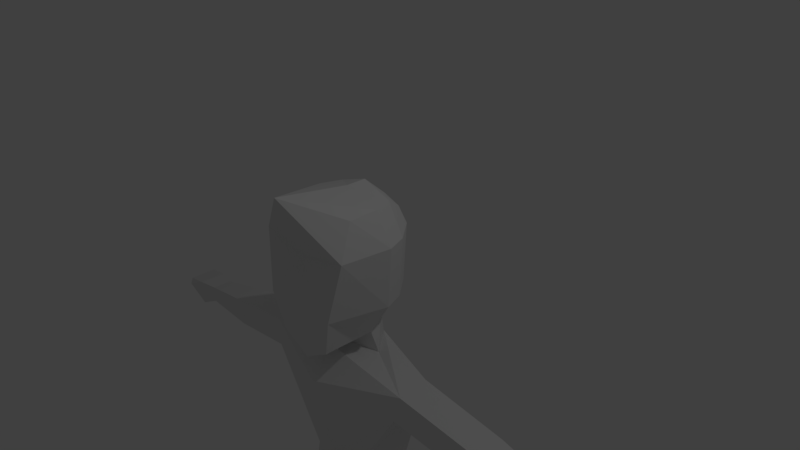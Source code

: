 # Source: TestCharacter.blend  (saved by Blender 2.79.0; exported with 4.5.12 LTS)
import bpy
from mathutils import Matrix  # noqa: F401  (used for matrix-valued properties, if any)

bpy.ops.wm.read_factory_settings(use_empty=True)
scene = bpy.context.scene
scene.name = 'Scene'

# ---- collections
col_collection_1 = bpy.data.collections.new('Collection 1'); scene.collection.children.link(col_collection_1)

# ---- materials (node trees are filled in below, after node groups)
mat_material = bpy.data.materials.new('Material')
mat_material.alpha_threshold = 0.0
mat_material.use_transparent_shadow = False
mat_material.roughness = 0.5
mat_material.line_color = (0.0, 0.0, 0.0, 1.0)

# ---- material node trees

# ---- world
world_world = bpy.data.worlds.new('World'); scene.world = world_world
world_world.color = (0.05088, 0.05088, 0.05088)
world_world.use_sun_shadow = False
world_world.sun_shadow_jitter_overblur = 0.0
world_world.cycles.sampling_method = 'MANUAL'

# ---- cameras
cam_camera = bpy.data.cameras.new('Camera')
cam_camera.clip_end = 100.0
cam_camera.lens = 35.0
cam_camera.sensor_width = 32.0
cam_camera.sensor_height = 18.0
cam_camera.ortho_scale = 7.314
cam_camera.dof.focus_distance = 0.0
cam_camera.dof.aperture_fstop = 128.0

# ---- lights
light_lamp = bpy.data.lights.new('Lamp', 'POINT')
light_lamp.transmission_factor = 0.0
light_lamp.cutoff_distance = 30.0
light_lamp.energy = 100.0
light_lamp.shadow_buffer_clip_start = 1.001
light_lamp.shadow_soft_size = 0.1
light_lamp.shadow_maximum_resolution = 0.006
light_lamp.use_absolute_resolution = True

# ---- meshes
me_cube = bpy.data.meshes.new('Cube')
me_cube.from_pydata([(0.2165, 0.2265, -0.4265), (0.4063, -1.081, -0.8392), (0.2728, 0.2636, 0.6941), (0.5449, -0.7555, 0.9188), (0.0, 0.2054, -0.5165), (0.0, -1.067, -1.078), (0.0, 0.2734, 0.7805), (0.0, -1.402, 1.233), (0.3536, 0.2734, -0.3349), (0.4116, 0.2734, 0.4983), (0.547, -1.142, -0.3152), (0.7006, -1.031, 0.4983), (0.0, 0.2734, -0.3632), (0.0, 0.2734, 0.3513), (0.0, -1.067, 0.3513), (0.0, -1.24, -0.3474), (0.301, -0.07805, -0.6655), (0.4063, -0.3475, -0.8392), (0.4305, -0.05044, 0.9188), (0.5358, -0.334, 0.9188), (0.0, -0.05044, 1.066), (0.0, -0.334, 1.066), (0.0, -0.5778, -0.7409), (0.0, -0.003578, -0.7447), (0.6204, -0.05044, -0.3349), (0.7257, -0.334, -0.3349), (0.6784, -0.05044, 0.4983), (0.7837, -0.334, 0.4983), (0.2757, -0.007882, -1.029), (0.4593, -0.2667, -1.158), (0.0, -0.497, -1.06), (0.0, 0.06659, -1.109), (0.2757, -0.007882, -1.029), (0.4593, -0.2667, -1.158), (0.0, -0.497, -1.06), (0.0, 0.06659, -1.109), (0.2757, -0.007882, -1.029), (0.4593, -0.2667, -1.158), (0.0, -0.497, -1.06), (0.0, 0.06659, -1.109), (0.2757, -0.007882, -1.029), (0.4593, -0.2667, -1.158), (0.0, -0.497, -1.06), (0.0, 0.06659, -1.109), (0.2432, 0.05631, -1.819), (0.0, 0.1308, -1.819), (1.203, -0.1514, -1.258), (1.241, -0.6242, -1.278), (1.087, -0.1005, -1.671), (0.0, -0.6846, -1.065), (1.163, -0.658, -1.657), (0.0, -1.003, -1.491), (0.2861, 0.0989, -3.069), (3.571, -0.2599, -1.929), (0.2861, 0.05209, -3.32), (0.0, 0.1734, -3.069), (0.6761, -0.08873, -3.115), (0.3849, -0.6541, -2.928), (0.0, -0.6541, -2.928), (3.548, 0.01895, -1.918), (3.571, -0.2599, -1.929), (3.479, 0.04893, -2.161), (3.524, -0.2798, -2.153), (2.277, 0.01734, -1.948), (2.349, -0.5093, -1.935), (2.387, -0.0307, -1.558), (2.423, -0.4773, -1.577), (0.2861, 0.05209, -3.32), (0.2861, 0.05209, -3.32), (0.0, 0.1266, -3.32), (0.6761, -0.1356, -3.366), (0.3849, -0.7009, -3.179), (0.0, -0.7009, -3.179), (3.548, 0.01895, -1.918), (0.0, 0.1266, -3.32), (0.6761, -0.1356, -3.366), (0.3849, -0.7009, -3.179), (0.0, -0.7009, -3.179), (0.0, 0.1266, -3.32), (0.6761, -0.1356, -3.366), (0.3849, -0.7009, -3.179), (0.0, -0.7009, -3.179), (3.479, 0.04893, -2.161), (3.524, -0.2798, -2.153), (3.866, 0.1144, -1.939), (3.899, -0.2876, -1.956), (3.767, 0.1577, -2.29), (3.813, -0.3176, -2.295), (4.241, 0.1566, -2.03), (4.273, -0.2455, -2.047), (4.195, 0.1775, -2.117), (4.242, -0.2978, -2.122), (0.2913, 0.06314, -3.508), (0.0, 0.1395, -3.671), (0.7336, -0.1496, -3.56), (0.4034, -0.7907, -3.349), (1.639e-09, -0.7988, -3.511), (0.2913, 0.06314, -3.508), (0.0, 0.1395, -3.671), (0.7336, -0.1496, -3.56), (0.4034, -0.7907, -3.349), (0.0, -0.7988, -3.511), (0.2609, -0.3203, -3.47), (0.2546, -0.3723, -3.489), (0.2913, 0.06314, -3.508), (0.0, 0.1395, -3.671), (0.7336, -0.1496, -3.56), (0.4034, -0.7907, -3.349), (0.0, -0.7988, -3.511), (0.4034, -0.7907, -3.349), (0.2609, -0.3203, -3.47), (0.2609, -0.3203, -3.47), (0.2609, -0.3203, -3.47), (0.2609, -0.3203, -3.47), (0.4034, -0.7907, -3.349), (0.0, -0.7988, -3.511), (0.0, -0.3284, -3.633), (0.2609, -0.3203, -3.47), (0.4034, -0.7907, -3.349), (0.0, -0.7988, -3.511), (0.0, -0.3284, -3.633), (0.2609, -0.3203, -3.47), (0.4034, -0.7907, -3.349), (0.0, -0.7988, -3.511), (0.0, -0.3284, -3.633), (0.2609, -0.3203, -3.47), (0.4034, -0.7907, -3.349), (0.0, -0.7988, -3.511), (0.0, -0.3284, -3.633), (0.7336, -0.1496, -3.56), (0.0, 0.1395, -3.671), (0.2913, 0.06314, -3.508), (0.2609, -0.3203, -3.47), (0.4034, -0.7907, -3.349), (0.0, -0.7988, -3.511), (0.0, -0.3284, -3.633), (0.2913, 0.06314, -3.508), (0.0, 0.1395, -3.671), (0.2913, 0.06314, -3.508), (0.2609, -0.3203, -3.47), (0.4034, -0.7907, -3.349), (0.0, -0.7988, -3.511), (0.0, -0.3284, -3.633), (0.2546, -0.3723, -3.489), (0.0, 0.1395, -3.671), (0.2913, 0.06314, -3.508), (0.2609, -0.3203, -3.47), (0.2609, -0.3203, -3.47), (0.4034, -0.7907, -3.349), (0.0, -0.7988, -3.511), (0.0, -0.3284, -3.633), (0.0, 0.1395, -3.671), (0.2913, 0.06314, -3.508), (0.2609, -0.3203, -3.47), (0.2609, -0.3203, -3.47), (0.4034, -0.7907, -3.349), (0.0, -0.7988, -3.511), (0.0, -0.3284, -3.633), (0.0, -0.3284, -3.633), (0.4422, -0.6969, -3.349), (0.2609, -0.3203, -3.47), (0.4034, -0.7907, -3.349), (0.2546, -0.3723, -3.489), (0.2913, 0.06314, -3.508), (0.7336, -0.1496, -3.56), (0.2609, -0.3203, -3.47), (0.2609, -0.3203, -3.47), (0.2546, -0.3723, -3.489), (0.2609, -0.3203, -3.47), (0.2609, -0.3203, -3.47), (0.4034, -0.7907, -3.349), (0.2609, -0.3203, -3.47), (0.4034, -0.7907, -3.349), (0.0, -0.3284, -3.633), (0.2609, -0.3203, -3.47), (0.4034, -0.7907, -3.349), (0.2609, -0.3203, -3.47), (0.4034, -0.7907, -3.349), (0.2609, -0.3203, -3.47), (0.0, -0.3284, -3.633), (0.2913, 0.06314, -3.508), (0.4034, -0.7907, -3.349), (0.2609, -0.3203, -3.47), (0.2609, -0.3203, -3.47), (0.0, -0.3284, -3.633), (0.2913, 0.06314, -3.508), (0.7336, -0.1496, -3.56), (0.4034, -0.7907, -3.349), (0.2913, 0.06314, -3.508), (0.0, 0.1395, -3.671), (0.2609, -0.3203, -3.47), (0.2913, 0.06314, -3.508), (0.0, -0.3284, -3.633), (0.4034, -0.7907, -3.349), (0.4034, -0.7907, -3.349), (0.2913, 0.06314, -3.508), (0.2609, -0.3203, -3.47), (0.2609, -0.3203, -3.47), (0.0, -0.7988, -3.511), (0.0, -0.3284, -3.633), (0.2609, -0.3203, -3.47), (0.4034, -0.7907, -3.349), (0.2609, -0.3203, -3.47), (0.4034, -0.7907, -3.349), (0.0, -0.3284, -3.633), (0.2609, -0.3203, -3.47), (0.4034, -0.7907, -3.349), (0.2609, -0.3203, -3.47), (0.4034, -0.7907, -3.349), (0.2609, -0.3203, -3.47), (0.2913, 0.06314, -3.508), (0.4034, -0.7907, -3.349), (0.2609, -0.3203, -3.47), (0.2609, -0.3203, -3.47), (0.2913, 0.06314, -3.508), (0.4034, -0.7907, -3.349), (0.0, 0.1395, -3.671), (0.2913, 0.06314, -3.508), (0.4034, -0.7907, -3.349), (0.4034, -0.7907, -3.349), (0.2913, 0.06314, -3.508), (0.2609, -0.3203, -3.47), (0.0, -0.7988, -3.511), (0.0, -0.3284, -3.633), (0.2609, -0.3203, -3.47), (0.4034, -0.7907, -3.349), (0.2609, -0.3203, -3.47), (0.4034, -0.7907, -3.349), (0.0, -0.3284, -3.633), (0.2609, -0.3203, -3.47), (0.4034, -0.7907, -3.349), (0.2609, -0.3203, -3.47), (0.4034, -0.7907, -3.349), (0.2609, -0.3203, -3.47), (0.2546, -0.3723, -3.489), (0.2913, 0.06314, -3.508), (0.4034, -0.7907, -3.349), (0.2609, -0.3203, -3.47), (0.2609, -0.3203, -3.47), (0.2546, -0.3723, -3.489), (0.2913, 0.06314, -3.508), (0.0, -0.3284, -3.633), (0.4034, -0.7907, -3.349), (1.049e-07, -0.3284, -3.633), (0.0, 0.1395, -3.671), (0.2546, -0.3723, -3.489), (0.2913, 0.06314, -3.508), (0.0, -0.3284, -3.633), (0.4034, -0.7907, -3.349), (0.4034, -0.7907, -3.349), (0.2913, 0.06314, -3.508), (0.2546, -0.3723, -3.489), (0.2609, -0.3203, -3.47), (0.0, -0.7988, -3.511), (0.0, -0.3284, -3.633), (-7.741e-05, -0.669, -3.012), (-3.871e-05, -0.685, -3.096), (0.3973, -0.7609, -3.292), (0.391, -0.7308, -3.236), (0.2568, -0.7041, -3.178), (0.1282, -0.7028, -3.179), (-1.219e-05, -0.7338, -3.29), (1.219e-05, -0.766, -3.401), (0.2566, -0.3551, -3.482), (0.2588, -0.3378, -3.476), (0.1697, -0.3577, -3.537), (0.08486, -0.343, -3.585), (0.3083, -0.4771, -3.429), (0.356, -0.6339, -3.389), (0.2691, -0.7934, -3.403), (0.1344, -0.7961, -3.457), (-0.0001116, -0.642, -3.552), (0.0001116, -0.4853, -3.593), (0.1738, -0.323, -3.524), (0.08708, -0.3257, -3.579), (0.3099, -0.09813, -4.463), (0.2755, -0.5054, -4.445), (0.1186, -0.6393, -3.498), (0.1029, -0.4825, -3.538), (0.2546, -0.3697, -4.411), (0.5501, -1.123, -4.192), (0.2755, -0.5054, -4.445), (0.3099, -0.09813, -4.463), (0.7235, -0.2971, -4.512), (0.2546, -0.3697, -4.411), (0.2794, -0.4731, -4.433), (0.3704, -0.75, -4.352), (0.4147, -0.8967, -4.314), (0.2774, -0.4893, -4.439), (0.2546, -0.3697, -4.411), (0.34, -0.652, -4.338), (0.2891, -0.8992, -4.365), (0.1631, -0.9017, -4.415), (0.1999, -0.4592, -4.478), (0.1189, -0.4618, -4.529), (0.1336, -0.6085, -4.492), (0.1483, -0.755, -4.453), (0.7235, -0.2971, -4.512), (0.2794, -0.4731, -4.433), (0.3099, -0.09813, -4.463), (0.2755, -0.5054, -4.445), (0.5532, -1.112, -4.203), (0.7235, -0.2971, -4.512), (0.2794, -0.4731, -4.433), (0.2774, -0.4893, -4.439), (0.5102, -0.4097, -5.418), (0.4952, -0.5872, -5.41), (0.4861, -0.5281, -5.395), (0.598, -0.8974, -5.299), (0.4952, -0.5872, -5.41), (0.5102, -0.4097, -5.418), (0.6905, -0.4964, -5.439), (0.4861, -0.5281, -5.395), (0.4969, -0.5731, -5.404), (0.5366, -0.6939, -5.369), (0.5559, -0.7578, -5.352), (0.496, -0.5802, -5.407), (0.4861, -0.5281, -5.395), (0.5233, -0.6511, -5.363), (0.5011, -0.7589, -5.375), (0.4462, -0.76, -5.397), (0.4623, -0.5671, -5.424), (0.4269, -0.5682, -5.446), (0.4752, -0.631, -5.408), (0.4882, -0.695, -5.391), (0.4334, -0.6322, -5.43), (0.4397, -0.6961, -5.413), (0.6905, -0.4964, -5.439), (0.4969, -0.5731, -5.404), (0.5366, -0.6939, -5.369), (0.5559, -0.7578, -5.352), (0.496, -0.5802, -5.407), (0.5011, -0.7589, -5.375), (0.4462, -0.76, -5.397), (0.4623, -0.5671, -5.424), (0.4269, -0.5682, -5.446), (0.4752, -0.631, -5.408), (0.4882, -0.695, -5.391), (0.4334, -0.6322, -5.43), (0.4397, -0.6961, -5.413), (0.5102, -0.4097, -5.418), (0.4952, -0.5872, -5.41), (0.6399, -0.7927, -5.31), (0.4952, -0.5872, -5.41), (0.5102, -0.4097, -5.418), (0.6905, -0.4964, -5.439), (0.4969, -0.5731, -5.404), (0.5366, -0.6939, -5.369), (0.5559, -0.7578, -5.352), (0.496, -0.5802, -5.407), (0.5011, -0.7589, -5.375), (0.4462, -0.76, -5.397), (0.4623, -0.5671, -5.424), (0.4269, -0.5682, -5.446), (0.4752, -0.631, -5.408), (0.4882, -0.695, -5.391), (0.4334, -0.6322, -5.43), (0.4397, -0.6961, -5.413), (0.4861, -0.5281, -5.395), (0.598, -0.8974, -5.299), (0.4952, -0.5872, -5.41), (0.5102, -0.4097, -5.418), (0.6905, -0.4964, -5.439), (0.4861, -0.5281, -5.395), (0.4969, -0.5731, -5.404), (0.496, -0.5802, -5.407), (0.4861, -0.5281, -5.395), (0.598, -0.8974, -5.299), (0.4952, -0.5872, -5.41), (0.5102, -0.4097, -5.418), (0.6905, -0.4964, -5.439), (0.4861, -0.5281, -5.395), (0.4969, -0.5731, -5.404), (0.496, -0.5802, -5.407), (0.3782, -0.4818, -5.571), (0.7024, -1.551, -5.294), (0.4046, -0.6531, -5.614), (0.4481, -0.139, -5.637), (0.9702, -0.3902, -5.698), (0.3782, -0.4818, -5.571), (0.4096, -0.6124, -5.599), (0.4071, -0.6328, -5.606), (0.3686, -0.5023, -5.656), (0.6928, -1.572, -5.379), (0.3951, -0.6736, -5.699), (0.4385, -0.1595, -5.722), (0.9607, -0.4107, -5.783), (0.3686, -0.5023, -5.656), (0.4, -0.6328, -5.684), (0.3975, -0.6533, -5.691)], [], [(27, 19, 3, 11), (8, 0, 4, 12), (11, 3, 7, 14), (19, 21, 7, 3), (17, 1, 5, 22), (1, 10, 15, 5), (10, 11, 14, 15), (2, 9, 13, 6), (9, 8, 12, 13), (17, 25, 10, 1), (25, 27, 11, 10), (8, 9, 26, 24), (24, 26, 27, 25), (0, 8, 24, 16), (16, 24, 25, 17), (0, 16, 23, 4), (17, 22, 30, 29), (2, 6, 20, 18), (18, 20, 21, 19), (9, 2, 18, 26), (26, 18, 19, 27), (31, 28, 32, 35), (23, 16, 28, 31), (16, 17, 29, 28), (35, 32, 36, 39), (28, 29, 33, 32), (29, 30, 34, 33), (37, 38, 42, 41), (32, 33, 37, 36), (33, 34, 38, 37), (41, 42, 49, 47), (39, 36, 40, 43), (36, 37, 41, 40), (50, 51, 58, 57), (43, 40, 44, 45), (48, 50, 57, 56), (47, 49, 51, 50), (64, 63, 61, 62), (44, 40, 46, 48), (45, 44, 52, 55), (40, 41, 47, 46), (52, 56, 70, 67), (57, 58, 255, 256, 72, 71), (56, 57, 71, 70), (44, 48, 56, 52), (62, 61, 82, 83), (63, 65, 59, 61), (66, 64, 62, 60), (65, 66, 60, 59), (46, 47, 66, 65), (47, 50, 64, 66), (48, 46, 65, 63), (50, 48, 63, 64), (69, 67, 54, 74), (67, 70, 75, 54), (71, 72, 77, 76), (55, 52, 67, 69), (54, 75, 79, 68), (76, 77, 81, 260, 259, 80), (75, 76, 80, 79), (70, 71, 76, 75), (78, 68, 92, 93), (68, 79, 94, 92), (80, 259, 258), (74, 54, 68, 78), (53, 83, 87, 85), (59, 60, 53, 73), (60, 62, 83, 53), (61, 59, 73, 82), (86, 84, 88, 90), (82, 73, 84, 86), (83, 82, 86, 87), (73, 53, 85, 84), (88, 89, 91, 90), (87, 86, 90, 91), (84, 85, 89, 88), (85, 87, 91, 89), (79, 80, 258, 257, 95, 94), (94, 95, 100, 99), (93, 92, 97, 98), (92, 94, 99, 97), (95, 96, 101, 100), (98, 97, 104, 105), (97, 99, 106, 104), (100, 101, 108, 107), (99, 100, 107, 106), (125, 121, 171, 176), (147, 139, 182, 183), (140, 148, 193, 187), (106, 107, 161, 164), (102, 103, 111, 112), (138, 131, 180, 185), (122, 126, 177, 172), (152, 145, 191, 195), (107, 108, 115, 114), (104, 106, 164, 163), (131, 104, 163, 180), (116, 113, 117, 120), (114, 115, 119, 118), (124, 121, 125, 128), (120, 117, 121, 124), (118, 119, 123, 122), (126, 127, 134, 133), (122, 123, 127, 126), (117, 113, 169, 174), (102, 112, 160, 166), (133, 134, 141, 140), (145, 138, 185, 191), (105, 104, 131, 130), (114, 118, 175, 170), (128, 125, 132, 135), (142, 139, 147, 150), (154, 147, 183, 197), (130, 131, 138, 137), (133, 140, 187, 181), (126, 133, 181, 177), (135, 132, 139, 142), (157, 154, 197, 199), (132, 125, 176, 178), (140, 141, 149, 148), (112, 111, 165, 160), (137, 138, 145, 144), (118, 122, 172, 175), (111, 103, 162, 165), (148, 155, 194, 193), (150, 147, 154, 157), (148, 149, 156, 155), (155, 156, 198, 194), (144, 145, 152, 151), (189, 195, 220, 216), (166, 160, 110, 146), (171, 174, 205, 202), (187, 193, 218, 215), (176, 171, 202, 207), (160, 165, 153, 110), (191, 185, 214, 217), (174, 169, 200, 205), (183, 182, 212, 213), (165, 162, 143, 153), (170, 175, 206, 201), (195, 191, 217, 220), (180, 163, 136, 210), (193, 194, 219, 218), (175, 172, 203, 206), (197, 183, 213, 221), (177, 181, 211, 208), (199, 197, 221, 223), (182, 178, 209, 212), (162, 166, 146, 143), (185, 180, 210, 214), (161, 170, 201, 109), (194, 198, 222, 219), (113, 116, 173, 169), (151, 152, 195, 189), (107, 114, 170, 161), (103, 102, 166, 162), (121, 117, 174, 171), (139, 132, 178, 182), (220, 217, 246, 250), (210, 136, 188, 235), (218, 219, 249, 248), (206, 203, 227, 230), (221, 213, 238, 252), (208, 211, 236, 232), (223, 221, 252, 273, 274, 254), (212, 209, 233, 237), (143, 146, 190, 167), (214, 210, 235, 240), (109, 201, 225, 159), (219, 222, 253, 270, 269, 249), (200, 204, 228, 224), (203, 208, 232, 227), (136, 129, 186, 188), (211, 215, 242, 236), (209, 207, 231, 233), (216, 220, 250, 244), (129, 109, 159, 186), (146, 110, 168, 190), (202, 205, 229, 226), (215, 218, 248, 242), (207, 202, 226, 231), (178, 176, 207, 209), (181, 187, 215, 211), (172, 177, 208, 203), (163, 164, 129, 136), (169, 173, 204, 200), (164, 161, 109, 129), (188, 167, 234, 235), (264, 263, 288, 285), (168, 159, 225, 224), (167, 190, 184, 158), (184, 190, 168, 179), (186, 159, 280, 283), (224, 225, 230, 229), (179, 168, 224, 228), (229, 230, 227, 226), (226, 227, 232, 231), (234, 192, 241, 239), (231, 232, 236, 233), (167, 158, 192, 234), (240, 239, 245, 246), (233, 236, 242, 237), (235, 234, 239, 240), (246, 245, 251, 250), (238, 248, 249, 268, 267, 252), (239, 241, 247, 245), (237, 242, 248, 238), (244, 250, 251, 265, 266, 243), (278, 272, 254, 274), (245, 247, 243, 266, 265, 251), (201, 206, 230, 225), (153, 143, 167, 263, 264, 196), (213, 212, 237, 238), (205, 200, 224, 229), (217, 214, 240, 246), (110, 153, 196, 168), (278, 274, 294, 295), (263, 167, 281, 288), (269, 270, 292, 291), (167, 188, 282, 281), (268, 249, 287, 286), (249, 269, 291, 287), (270, 253, 271, 277), (277, 271, 272, 278), (259, 260, 261, 258), (260, 81, 261), (257, 262, 96, 95), (258, 261, 262, 257), (270, 277, 296, 292), (277, 278, 295, 296), (273, 252, 289, 293), (188, 186, 283, 282), (159, 168, 279, 280), (274, 273, 293, 294), (196, 264, 285, 284), (252, 267, 290, 289), (168, 196, 284, 279), (267, 268, 286, 290), (286, 287, 315, 314), (293, 289, 317, 321), (275, 276, 306, 305), (296, 295, 325, 326), (298, 285, 313, 328), (279, 284, 312, 307), (291, 292, 320, 319), (292, 296, 326, 320), (303, 298, 328, 346), (284, 285, 313, 312), (287, 291, 319, 315), (295, 294, 322, 325), (290, 286, 314, 318), (304, 303, 346, 349), (280, 301, 342, 308), (289, 290, 318, 317), (300, 304, 349, 341), (283, 280, 308, 311), (302, 299, 340, 345), (294, 293, 321, 322), (297, 302, 345, 327), (280, 279, 307, 308), (283, 297, 327, 311), (316, 309, 360, 365), (309, 310, 361, 360), (318, 323, 321, 317), (331, 306, 341, 349), (316, 309, 306, 331), (314, 324, 323, 318), (322, 321, 334, 335), (324, 314, 329, 337), (336, 337, 355, 354), (329, 330, 348, 347), (309, 310, 344, 343), (305, 327, 345, 340), (321, 323, 336, 334), (313, 316, 331, 328), (310, 311, 327, 305), (323, 324, 337, 336), (325, 322, 335, 338), (315, 319, 332, 330), (320, 326, 339, 333), (319, 320, 333, 332), (326, 325, 338, 339), (314, 315, 330, 329), (343, 344, 340, 341), (354, 356, 353, 352), (348, 350, 355, 347), (350, 351, 357, 355), (355, 357, 356, 354), (306, 309, 343, 341), (338, 335, 353, 356), (328, 331, 349, 346), (333, 339, 357, 351), (330, 332, 350, 348), (310, 305, 340, 344), (339, 338, 356, 357), (332, 333, 351, 350), (337, 329, 347, 355), (335, 334, 352, 353), (305, 306, 341, 340), (334, 336, 354, 352), (358, 363, 371, 366), (364, 365, 373, 372), (307, 312, 363, 358), (311, 308, 359, 362), (308, 307, 358, 359), (313, 316, 365, 364), (312, 313, 364, 363), (310, 311, 362, 361), (369, 370, 378, 377), (371, 372, 380, 379), (362, 359, 367, 370), (359, 358, 366, 367), (365, 360, 368, 373), (363, 364, 372, 371), (361, 362, 370, 369), (360, 361, 369, 368), (381, 376, 384, 389), (375, 374, 382, 383), (368, 369, 377, 376), (372, 373, 381, 380), (366, 371, 379, 374), (370, 367, 375, 378), (367, 366, 374, 375), (373, 368, 376, 381), (385, 386, 387, 388, 389, 384), (386, 383, 382, 387), (379, 380, 388, 387), (377, 378, 386, 385), (376, 377, 385, 384), (380, 381, 389, 388), (374, 379, 387, 382), (378, 375, 383, 386)])
me_cube.materials.append(mat_material)
me_cube.use_remesh_preserve_volume = False
me_cube.use_remesh_preserve_attributes = False
me_cube.use_mirror_vertex_groups = False
me_cube.update()

# ---- objects
ob_cube = bpy.data.objects.new('Cube', me_cube)
ob_lamp = bpy.data.objects.new('Lamp', light_lamp)
ob_camera = bpy.data.objects.new('Camera', cam_camera)

# ---- transforms, parenting, visibility, modifiers, constraints
ob_cube.location = (0.0, 0.0, 0.0)
ob_cube.lock_rotations_4d = False
ob_cube.empty_display_type = 'ARROWS'
ob_cube.lineart.crease_threshold = 0.0
_m = ob_cube.modifiers.new('Mirror', 'MIRROR')
_m.use_clip = True
ob_lamp.location = (4.076, 1.005, 5.904)
ob_lamp.rotation_euler = (0.6503, 0.05522, 1.866)
ob_lamp.lock_rotations_4d = False
ob_lamp.empty_display_type = 'ARROWS'
ob_lamp.color = (0.0, 0.0, 0.0, 0.0)
ob_lamp.lineart.crease_threshold = 0.0
ob_camera.location = (7.481, -6.508, 5.344)
ob_camera.rotation_euler = (1.109, 0.0, 0.8149)
ob_camera.lock_rotations_4d = False
ob_camera.empty_display_type = 'ARROWS'
ob_camera.color = (0.0, 0.0, 0.0, 0.0)
ob_camera.display_type = 'WIRE'
ob_camera.lineart.crease_threshold = 0.0

# ---- collection membership
col_collection_1.objects.link(ob_cube)
col_collection_1.objects.link(ob_lamp)
col_collection_1.objects.link(ob_camera)

# ---- scene / render settings (as saved in the file)
scene.camera = ob_camera
scene.frame_start = 1; scene.frame_end = 1; scene.frame_set(1)
scene.render.engine = 'BLENDER_EEVEE_NEXT'
scene.render.resolution_percentage = 50
scene.render.dither_intensity = 0.0
scene.cycles.use_denoising = False
scene.cycles.samples = 128
scene.cycles.sampling_pattern = 'TABULATED_SOBOL'
scene.cycles.use_adaptive_sampling = False
scene.cycles.use_light_tree = False
scene.cycles.blur_glossy = 0.0
scene.cycles.sample_clamp_indirect = 0.0
scene.view_settings.view_transform = 'Standard'
bpy.context.view_layer.update()
